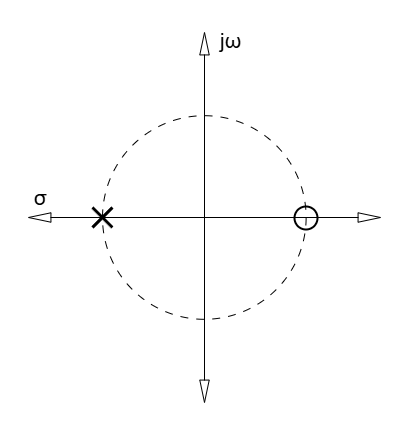

The diagram above was exported from draw.io. Its source (the exported page's mxGraphModel, read from the mxfile embedded in the PNG):
<mxGraphModel dx="815" dy="485" grid="1" gridSize="10" guides="1" tooltips="1" connect="1" arrows="1" fold="1" page="1" pageScale="1" pageWidth="827" pageHeight="1169" math="0" shadow="0">
  <root>
    <mxCell id="0" />
    <mxCell id="1" parent="0" />
    <mxCell id="i6-gSN7u_STFNEvX8AZs-4" value="" style="ellipse;whiteSpace=wrap;html=1;aspect=fixed;fillStyle=auto;fillColor=none;dashed=1;dashPattern=8 8;" vertex="1" parent="1">
      <mxGeometry x="312" y="168.19" width="203.62" height="203.62" as="geometry" />
    </mxCell>
    <mxCell id="i6-gSN7u_STFNEvX8AZs-1" value="" style="html=1;shadow=0;dashed=0;align=center;verticalAlign=middle;shape=mxgraph.arrows2.quadArrow;dy=0;dx=22.43;notch=24;arrowHead=4.71;" vertex="1" parent="1">
      <mxGeometry x="238" y="85" width="352" height="370" as="geometry" />
    </mxCell>
    <mxCell id="i6-gSN7u_STFNEvX8AZs-3" value="" style="ellipse;whiteSpace=wrap;html=1;aspect=fixed;fillColor=none;strokeWidth=2;" vertex="1" parent="1">
      <mxGeometry x="504" y="259" width="23" height="23" as="geometry" />
    </mxCell>
    <mxCell id="i6-gSN7u_STFNEvX8AZs-8" value="" style="shape=umlDestroy;whiteSpace=wrap;html=1;strokeWidth=3;targetShapes=umlLifeline;" vertex="1" parent="1">
      <mxGeometry x="302" y="260" width="20" height="20" as="geometry" />
    </mxCell>
    <mxCell id="i6-gSN7u_STFNEvX8AZs-11" value="&lt;font style=&quot;font-size: 21px;&quot;&gt;σ&lt;/font&gt;" style="text;html=1;align=center;verticalAlign=middle;resizable=0;points=[];autosize=1;strokeColor=none;fillColor=none;" vertex="1" parent="1">
      <mxGeometry x="230" y="230" width="40" height="40" as="geometry" />
    </mxCell>
    <mxCell id="i6-gSN7u_STFNEvX8AZs-14" value="&lt;font style=&quot;font-size: 21px;&quot;&gt;jω&lt;/font&gt;" style="text;html=1;align=center;verticalAlign=middle;resizable=0;points=[];autosize=1;strokeColor=none;fillColor=none;" vertex="1" parent="1">
      <mxGeometry x="420" y="73" width="40" height="40" as="geometry" />
    </mxCell>
  </root>
</mxGraphModel>